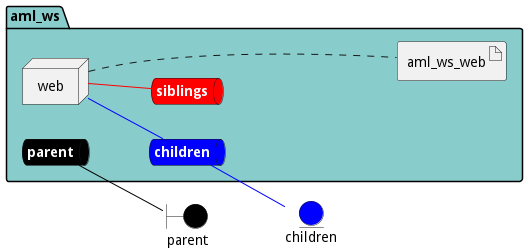

The diagram above was rendered by PlantUML. Its source (embedded in the PNG):
@startuml

left to right direction


boundary parent #black


entity children #blue




package "aml_ws" #88cccc {
    queue parentnet #black [
            <b><color:white>parent</color></b>
    ]
    
    parentnet -[#black]- parent
    
    queue childrennet #blue [
            <b><color:white>children</color></b>
    ]
    
    childrennet -[#blue]- children
    
    queue siblingsnet #red [
            <b><color:white>siblings</color></b>
    ]
    

node "web" as webService


        artifact "aml_ws_web" as aml_ws_webimage
    
}

webService -[#blue]- childrennet

webService -[#red]- siblingsnet
webService .... aml_ws_webimage


@enduml